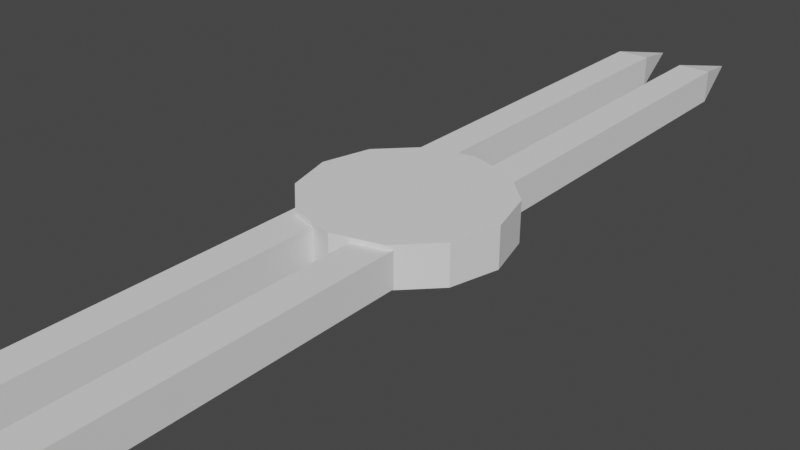 # Source: walkingMine.blend  (saved by Blender 2.93.20; exported with 4.5.12 LTS)
import bpy
from mathutils import Matrix  # noqa: F401  (used for matrix-valued properties, if any)

bpy.ops.wm.read_factory_settings(use_empty=True)
scene = bpy.context.scene
scene.name = 'Scene'

# ---- collections
col_collection = bpy.data.collections.new('Collection'); scene.collection.children.link(col_collection)

# ---- world
world_world = bpy.data.worlds.new('World'); scene.world = world_world
world_world.use_nodes = True; world_world.node_tree.nodes.clear()
_N = world_world.node_tree.nodes; _L = world_world.node_tree.links
n0 = _N.new('ShaderNodeOutputWorld'); n0.name = 'World Output'; n0.location = (300, 300)
n1 = _N.new('ShaderNodeBackground'); n1.name = 'Background'; n1.location = (10, 300)
n1.inputs[0].default_value = (0.05088, 0.05088, 0.05088, 1.0)
_L.new(n1.outputs[0], n0.inputs[0])
n0.is_active_output = True
world_world.color = (0.05088, 0.05088, 0.05088)
world_world.use_sun_shadow = False
world_world.sun_shadow_jitter_overblur = 0.0

# ---- meshes
me_cylinder = bpy.data.meshes.new('Cylinder')
me_cylinder.from_pydata([(0.0, 1.0, -1.0), (0.0, 1.0, 1.0), (0.5, 0.866, -1.0), (0.5, 0.866, 1.0), (0.866, 0.5, -1.0), (0.866, 0.5, 1.0), (1.0, -4.371e-08, -1.0), (1.0, -4.371e-08, 1.0), (0.866, -0.5, -1.0), (0.866, -0.5, 1.0), (0.5, -0.866, -1.0), (0.5, -0.866, 1.0), (-8.742e-08, -1.0, -1.0), (-8.742e-08, -1.0, 1.0), (-0.5, -0.866, -1.0), (-0.5, -0.866, 1.0), (-0.866, -0.5, -1.0), (-0.866, -0.5, 1.0), (-1.0, 1.192e-08, -1.0), (-1.0, 1.192e-08, 1.0), (-0.866, 0.5, -1.0), (-0.866, 0.5, 1.0), (-0.5, 0.866, -1.0), (-0.5, 0.866, 1.0)], [], [(0, 1, 3, 2), (2, 3, 5, 4), (4, 5, 7, 6), (6, 7, 9, 8), (8, 9, 11, 10), (10, 11, 13, 12), (12, 13, 15, 14), (14, 15, 17, 16), (16, 17, 19, 18), (18, 19, 21, 20), (3, 1, 23, 21, 19, 17, 15, 13, 11, 9, 7, 5), (20, 21, 23, 22), (22, 23, 1, 0), (0, 2, 4, 6, 8, 10, 12, 14, 16, 18, 20, 22)])
_uv = me_cylinder.uv_layers.new(name='UVMap')
_uv.uv.foreach_set('vector', [1.0, 0.5, 1.0, 1.0, 0.9167, 1.0, 0.9167, 0.5, 0.9167, 0.5, 0.9167, 1.0, 0.8333, 1.0, 0.8333, 0.5, 0.8333, 0.5, 0.8333, 1.0, 0.75, 1.0, 0.75, 0.5, 0.75, 0.5, 0.75, 1.0, 0.6667, 1.0, 0.6667, 0.5, 0.6667, 0.5, 0.6667, 1.0, 0.5833, 1.0, 0.5833, 0.5, 0.5833, 0.5, 0.5833, 1.0, 0.5, 1.0, 0.5, 0.5, 0.5, 0.5, 0.5, 1.0, 0.4167, 1.0, 0.4167, 0.5, 0.4167, 0.5, 0.4167, 1.0, 0.3333, 1.0, 0.3333, 0.5, 0.3333, 0.5, 0.3333, 1.0, 0.25, 1.0, 0.25, 0.5, 0.25, 0.5, 0.25, 1.0, 0.1667, 1.0, 0.1667, 0.5, 0.37, 0.4578, 0.25, 0.49, 0.13, 0.4578, 0.04215, 0.37, 0.01, 0.25, 0.04215, 0.13, 0.13, 0.04215, 0.25, 0.01, 0.37, 0.04215, 0.4578, 0.13, 0.49, 0.25, 0.4578, 0.37, 0.1667, 0.5, 0.1667, 1.0, 0.08333, 1.0, 0.08333, 0.5, 0.08333, 0.5, 0.08333, 1.0, 7.451e-08, 1.0, 7.451e-08, 0.5, 0.75, 0.49, 0.87, 0.4578, 0.9578, 0.37, 0.99, 0.25, 0.9578, 0.13, 0.87, 0.04215, 0.75, 0.01, 0.63, 0.04215, 0.5422, 0.13, 0.51, 0.25, 0.5422, 0.37, 0.63, 0.4578])
me_cylinder.use_remesh_fix_poles = True
me_cylinder.use_remesh_preserve_attributes = False
me_cylinder.update()
me_cube_001 = bpy.data.meshes.new('Cube.001')
me_cube_001.from_pydata([(-1.0, -1.0, -1.0), (-1.0, -1.0, 1.0), (-1.0, 1.0, -1.0), (-1.0, 1.0, 1.0), (1.0, -1.0, -1.0), (1.0, -1.0, 1.0), (1.0, 1.0, -1.0), (1.0, 1.0, 1.0), (-1.0, 2.938, 1.0), (-1.0, 2.938, -1.0), (1.0, 2.938, -1.0), (1.0, 2.938, 1.0), (-1.0, 4.632, 1.0), (-1.0, 4.632, -1.0), (1.0, 4.632, -1.0), (1.0, 4.632, 1.0), (0.0, 5.73, 0.0)], [], [(0, 1, 3, 2), (3, 7, 11, 8), (6, 7, 5, 4), (4, 5, 1, 0), (2, 6, 4, 0), (7, 3, 1, 5), (8, 11, 15, 12), (2, 3, 8, 9), (7, 6, 10, 11), (6, 2, 9, 10), (13, 12, 16), (9, 8, 12, 13), (11, 10, 14, 15), (10, 9, 13, 14), (15, 14, 16), (14, 13, 16), (12, 15, 16)])
_uv = me_cube_001.uv_layers.new(name='UVMap')
_uv.uv.foreach_set('vector', [0.375, 0.0, 0.625, 0.0, 0.625, 0.25, 0.375, 0.25, 0.875, 0.5, 0.625, 0.5, 0.625, 0.5, 0.875, 0.5, 0.375, 0.5, 0.625, 0.5, 0.625, 0.75, 0.375, 0.75, 0.375, 0.75, 0.625, 0.75, 0.625, 1.0, 0.375, 1.0, 0.125, 0.5, 0.375, 0.5, 0.375, 0.75, 0.125, 0.75, 0.625, 0.5, 0.875, 0.5, 0.875, 0.75, 0.625, 0.75, 0.875, 0.5, 0.625, 0.5, 0.625, 0.5, 0.875, 0.5, 0.375, 0.25, 0.625, 0.25, 0.625, 0.25, 0.375, 0.25, 0.625, 0.5, 0.375, 0.5, 0.375, 0.5, 0.625, 0.5, 0.375, 0.5, 0.125, 0.5, 0.125, 0.5, 0.375, 0.5, 0.375, 0.25, 0.625, 0.25, 0.375, 0.25, 0.375, 0.25, 0.625, 0.25, 0.625, 0.25, 0.375, 0.25, 0.625, 0.5, 0.375, 0.5, 0.375, 0.5, 0.625, 0.5, 0.375, 0.5, 0.125, 0.5, 0.125, 0.5, 0.375, 0.5, 0.625, 0.5, 0.375, 0.5, 0.625, 0.5, 0.375, 0.5, 0.125, 0.5, 0.375, 0.5, 0.875, 0.5, 0.625, 0.5, 0.875, 0.5])
me_cube_001.use_remesh_fix_poles = True
me_cube_001.use_remesh_preserve_attributes = False
me_cube_001.update()
me_cube_003 = bpy.data.meshes.new('Cube.003')
me_cube_003.from_pydata([(-1.0, -1.0, -1.0), (-1.0, -1.0, 1.0), (-1.0, 1.0, -1.0), (-1.0, 1.0, 1.0), (1.0, -1.0, -1.0), (1.0, -1.0, 1.0), (1.0, 1.0, -1.0), (1.0, 1.0, 1.0), (-1.0, 2.938, 1.0), (-1.0, 2.938, -1.0), (1.0, 2.938, -1.0), (1.0, 2.938, 1.0), (-1.0, 4.632, 1.0), (-1.0, 4.632, -1.0), (1.0, 4.632, -1.0), (1.0, 4.632, 1.0), (0.0, 5.73, 0.0)], [], [(0, 1, 3, 2), (3, 7, 11, 8), (6, 7, 5, 4), (4, 5, 1, 0), (2, 6, 4, 0), (7, 3, 1, 5), (8, 11, 15, 12), (2, 3, 8, 9), (7, 6, 10, 11), (6, 2, 9, 10), (13, 12, 16), (9, 8, 12, 13), (11, 10, 14, 15), (10, 9, 13, 14), (15, 14, 16), (14, 13, 16), (12, 15, 16)])
_uv = me_cube_003.uv_layers.new(name='UVMap')
_uv.uv.foreach_set('vector', [0.375, 0.0, 0.625, 0.0, 0.625, 0.25, 0.375, 0.25, 0.875, 0.5, 0.625, 0.5, 0.625, 0.5, 0.875, 0.5, 0.375, 0.5, 0.625, 0.5, 0.625, 0.75, 0.375, 0.75, 0.375, 0.75, 0.625, 0.75, 0.625, 1.0, 0.375, 1.0, 0.125, 0.5, 0.375, 0.5, 0.375, 0.75, 0.125, 0.75, 0.625, 0.5, 0.875, 0.5, 0.875, 0.75, 0.625, 0.75, 0.875, 0.5, 0.625, 0.5, 0.625, 0.5, 0.875, 0.5, 0.375, 0.25, 0.625, 0.25, 0.625, 0.25, 0.375, 0.25, 0.625, 0.5, 0.375, 0.5, 0.375, 0.5, 0.625, 0.5, 0.375, 0.5, 0.125, 0.5, 0.125, 0.5, 0.375, 0.5, 0.375, 0.25, 0.625, 0.25, 0.375, 0.25, 0.375, 0.25, 0.625, 0.25, 0.625, 0.25, 0.375, 0.25, 0.625, 0.5, 0.375, 0.5, 0.375, 0.5, 0.625, 0.5, 0.375, 0.5, 0.125, 0.5, 0.125, 0.5, 0.375, 0.5, 0.625, 0.5, 0.375, 0.5, 0.625, 0.5, 0.375, 0.5, 0.125, 0.5, 0.375, 0.5, 0.875, 0.5, 0.625, 0.5, 0.875, 0.5])
me_cube_003.use_remesh_fix_poles = True
me_cube_003.use_remesh_preserve_attributes = False
me_cube_003.update()
me_cube_004 = bpy.data.meshes.new('Cube.004')
me_cube_004.from_pydata([(-1.0, -1.0, -1.0), (-1.0, -1.0, 1.0), (-1.0, 1.0, -1.0), (-1.0, 1.0, 1.0), (1.0, -1.0, -1.0), (1.0, -1.0, 1.0), (1.0, 1.0, -1.0), (1.0, 1.0, 1.0), (-1.0, 2.938, 1.0), (-1.0, 2.938, -1.0), (1.0, 2.938, -1.0), (1.0, 2.938, 1.0), (-1.0, 4.632, 1.0), (-1.0, 4.632, -1.0), (1.0, 4.632, -1.0), (1.0, 4.632, 1.0), (0.0, 5.73, 0.0)], [], [(0, 1, 3, 2), (3, 7, 11, 8), (6, 7, 5, 4), (4, 5, 1, 0), (2, 6, 4, 0), (7, 3, 1, 5), (8, 11, 15, 12), (2, 3, 8, 9), (7, 6, 10, 11), (6, 2, 9, 10), (13, 12, 16), (9, 8, 12, 13), (11, 10, 14, 15), (10, 9, 13, 14), (15, 14, 16), (14, 13, 16), (12, 15, 16)])
_uv = me_cube_004.uv_layers.new(name='UVMap')
_uv.uv.foreach_set('vector', [0.375, 0.0, 0.625, 0.0, 0.625, 0.25, 0.375, 0.25, 0.875, 0.5, 0.625, 0.5, 0.625, 0.5, 0.875, 0.5, 0.375, 0.5, 0.625, 0.5, 0.625, 0.75, 0.375, 0.75, 0.375, 0.75, 0.625, 0.75, 0.625, 1.0, 0.375, 1.0, 0.125, 0.5, 0.375, 0.5, 0.375, 0.75, 0.125, 0.75, 0.625, 0.5, 0.875, 0.5, 0.875, 0.75, 0.625, 0.75, 0.875, 0.5, 0.625, 0.5, 0.625, 0.5, 0.875, 0.5, 0.375, 0.25, 0.625, 0.25, 0.625, 0.25, 0.375, 0.25, 0.625, 0.5, 0.375, 0.5, 0.375, 0.5, 0.625, 0.5, 0.375, 0.5, 0.125, 0.5, 0.125, 0.5, 0.375, 0.5, 0.375, 0.25, 0.625, 0.25, 0.375, 0.25, 0.375, 0.25, 0.625, 0.25, 0.625, 0.25, 0.375, 0.25, 0.625, 0.5, 0.375, 0.5, 0.375, 0.5, 0.625, 0.5, 0.375, 0.5, 0.125, 0.5, 0.125, 0.5, 0.375, 0.5, 0.625, 0.5, 0.375, 0.5, 0.625, 0.5, 0.375, 0.5, 0.125, 0.5, 0.375, 0.5, 0.875, 0.5, 0.625, 0.5, 0.875, 0.5])
me_cube_004.use_remesh_fix_poles = True
me_cube_004.use_remesh_preserve_attributes = False
me_cube_004.update()
me_cube_005 = bpy.data.meshes.new('Cube.005')
me_cube_005.from_pydata([(-1.0, -1.0, -1.0), (-1.0, -1.0, 1.0), (-1.0, 1.0, -1.0), (-1.0, 1.0, 1.0), (1.0, -1.0, -1.0), (1.0, -1.0, 1.0), (1.0, 1.0, -1.0), (1.0, 1.0, 1.0), (-1.0, 2.938, 1.0), (-1.0, 2.938, -1.0), (1.0, 2.938, -1.0), (1.0, 2.938, 1.0), (-1.0, 4.632, 1.0), (-1.0, 4.632, -1.0), (1.0, 4.632, -1.0), (1.0, 4.632, 1.0), (0.0, 5.73, 0.0)], [], [(0, 1, 3, 2), (3, 7, 11, 8), (6, 7, 5, 4), (4, 5, 1, 0), (2, 6, 4, 0), (7, 3, 1, 5), (8, 11, 15, 12), (2, 3, 8, 9), (7, 6, 10, 11), (6, 2, 9, 10), (13, 12, 16), (9, 8, 12, 13), (11, 10, 14, 15), (10, 9, 13, 14), (15, 14, 16), (14, 13, 16), (12, 15, 16)])
_uv = me_cube_005.uv_layers.new(name='UVMap')
_uv.uv.foreach_set('vector', [0.375, 0.0, 0.625, 0.0, 0.625, 0.25, 0.375, 0.25, 0.875, 0.5, 0.625, 0.5, 0.625, 0.5, 0.875, 0.5, 0.375, 0.5, 0.625, 0.5, 0.625, 0.75, 0.375, 0.75, 0.375, 0.75, 0.625, 0.75, 0.625, 1.0, 0.375, 1.0, 0.125, 0.5, 0.375, 0.5, 0.375, 0.75, 0.125, 0.75, 0.625, 0.5, 0.875, 0.5, 0.875, 0.75, 0.625, 0.75, 0.875, 0.5, 0.625, 0.5, 0.625, 0.5, 0.875, 0.5, 0.375, 0.25, 0.625, 0.25, 0.625, 0.25, 0.375, 0.25, 0.625, 0.5, 0.375, 0.5, 0.375, 0.5, 0.625, 0.5, 0.375, 0.5, 0.125, 0.5, 0.125, 0.5, 0.375, 0.5, 0.375, 0.25, 0.625, 0.25, 0.375, 0.25, 0.375, 0.25, 0.625, 0.25, 0.625, 0.25, 0.375, 0.25, 0.625, 0.5, 0.375, 0.5, 0.375, 0.5, 0.625, 0.5, 0.375, 0.5, 0.125, 0.5, 0.125, 0.5, 0.375, 0.5, 0.625, 0.5, 0.375, 0.5, 0.625, 0.5, 0.375, 0.5, 0.125, 0.5, 0.375, 0.5, 0.875, 0.5, 0.625, 0.5, 0.875, 0.5])
me_cube_005.use_remesh_fix_poles = True
me_cube_005.use_remesh_preserve_attributes = False
me_cube_005.update()
arm_armature = bpy.data.armatures.new('Armature')  # bones are not reproduced
arm_armature_003 = bpy.data.armatures.new('Armature.003')  # bones are not reproduced
arm_armature_004 = bpy.data.armatures.new('Armature.004')  # bones are not reproduced
arm_armature_005 = bpy.data.armatures.new('Armature.005')  # bones are not reproduced

# ---- objects
ob_cylinder = bpy.data.objects.new('Cylinder', me_cylinder)
ob_cube = bpy.data.objects.new('Cube', me_cube_001)
ob_armature = bpy.data.objects.new('Armature', arm_armature)
ob_armature_001 = bpy.data.objects.new('Armature.001', arm_armature_003)
ob_cube_001 = bpy.data.objects.new('Cube.001', me_cube_003)
ob_armature_002 = bpy.data.objects.new('Armature.002', arm_armature_004)
ob_cube_002 = bpy.data.objects.new('Cube.002', me_cube_004)
ob_armature_003 = bpy.data.objects.new('Armature.003', arm_armature_005)
ob_cube_003 = bpy.data.objects.new('Cube.003', me_cube_005)

# ---- transforms, parenting, visibility, modifiers, constraints
ob_cylinder.location = (0.0, 0.0, 0.5606)
ob_cylinder.scale = (0.8417, 0.8417, 0.1749)
ob_cube.parent = ob_armature
ob_cube.matrix_parent_inverse = Matrix(((1.0, -0.0, 0.0, -0.0), (0.0, -4.371e-08, -1.0, 2.631), (-0.0, 1.0, -4.371e-08, 0.6476), (-0.0, 0.0, 0.0, 1.0)))
ob_cube.location = (0.0, 0.0, 2.621)
ob_cube.scale = (0.15, 0.5981, 0.15)
_vg = ob_cube.vertex_groups.new(name='Bone')
for _i, _w in zip([0, 1, 2, 3, 4, 5, 6, 7], [0.9899, 0.99, 0.4728, 0.4754, 0.9832, 0.9863, 0.0612, 0.05576]): _vg.add([_i], _w, 'REPLACE')
_vg = ob_cube.vertex_groups.new(name='Bone.001')
for _i, _w in zip([2, 3, 6, 7, 8, 9, 10, 11], [0.5265, 0.5239, 0.9351, 0.9409, 0.869, 0.8691, 0.5135, 0.5137]): _vg.add([_i], _w, 'REPLACE')
_vg = ob_cube.vertex_groups.new(name='Bone.002')
for _i, _w in zip([8, 9, 10, 11, 12, 13, 14, 15, 16], [0.1205, 0.1161, 0.4844, 0.4855, 0.8703, 0.539, 0.5175, 0.9437, 0.07086]): _vg.add([_i], _w, 'REPLACE')
_vg = ob_cube.vertex_groups.new(name='Bone.003')
for _i, _w in zip([12, 13, 14, 15, 16], [0.1079, 0.4461, 0.4795, 0.05019, 0.928]): _vg.add([_i], _w, 'REPLACE')
_m = ob_cube.modifiers.new('Armature', 'ARMATURE')
_m.object = ob_armature
ob_armature.parent = ob_cylinder
ob_armature.matrix_parent_inverse = Matrix(((1.188, -0.0, 0.0, -0.0), (-0.0, 1.188, -0.0, 0.0), (0.0, -0.0, 5.717, -3.205), (-0.0, 0.0, -0.0, 1.0)))
ob_armature.location = (0.3099, 0.5574, 0.5545)
ob_armature.rotation_euler = (-1.571, -0.0, 0.0)
ob_armature_001.parent = ob_cylinder
ob_armature_001.matrix_parent_inverse = Matrix(((1.188, -0.0, 0.0, -0.0), (-0.0, 1.188, -0.0, 0.0), (0.0, -0.0, 5.717, -3.205), (-0.0, 0.0, -0.0, 1.0)))
ob_armature_001.location = (-0.3479, 0.5574, 0.5545)
ob_armature_001.rotation_euler = (-1.571, -0.0, 0.0)
ob_cube_001.parent = ob_armature_001
ob_cube_001.matrix_parent_inverse = Matrix(((1.0, -0.0, 0.0, -0.0), (0.0, -4.371e-08, -1.0, 2.631), (-0.0, 1.0, -4.371e-08, 0.6476), (-0.0, 0.0, 0.0, 1.0)))
ob_cube_001.location = (0.0, 0.0, 2.621)
ob_cube_001.scale = (0.15, 0.5981, 0.15)
_vg = ob_cube_001.vertex_groups.new(name='Bone')
for _i, _w in zip([0, 1, 2, 3, 4, 5, 6, 7], [0.9899, 0.99, 0.4728, 0.4754, 0.9832, 0.9863, 0.0612, 0.05576]): _vg.add([_i], _w, 'REPLACE')
_vg = ob_cube_001.vertex_groups.new(name='Bone.001')
for _i, _w in zip([2, 3, 6, 7, 8, 9, 10, 11], [0.5265, 0.5239, 0.9351, 0.9409, 0.869, 0.8691, 0.5135, 0.5137]): _vg.add([_i], _w, 'REPLACE')
_vg = ob_cube_001.vertex_groups.new(name='Bone.002')
for _i, _w in zip([8, 9, 10, 11, 12, 13, 14, 15, 16], [0.1205, 0.1161, 0.4844, 0.4855, 0.8703, 0.539, 0.5175, 0.9437, 0.07086]): _vg.add([_i], _w, 'REPLACE')
_vg = ob_cube_001.vertex_groups.new(name='Bone.003')
for _i, _w in zip([12, 13, 14, 15, 16], [0.1079, 0.4461, 0.4795, 0.05019, 0.928]): _vg.add([_i], _w, 'REPLACE')
_m = ob_cube_001.modifiers.new('Armature', 'ARMATURE')
_m.object = ob_armature_001
ob_armature_002.parent = ob_cylinder
ob_armature_002.matrix_parent_inverse = Matrix(((1.188, -0.0, 0.0, -0.0), (-0.0, 1.188, -0.0, 0.0), (0.0, -0.0, 5.717, -3.205), (-0.0, 0.0, -0.0, 1.0)))
ob_armature_002.location = (-0.3479, -0.58, 0.5545)
ob_armature_002.rotation_euler = (1.571, -0.0, 0.0)
ob_armature_002.scale = (1.0, -1.0, 1.0)
ob_cube_002.parent = ob_armature_002
ob_cube_002.matrix_parent_inverse = Matrix(((1.0, -0.0, 0.0, -0.0), (0.0, -4.371e-08, -1.0, 2.631), (-0.0, 1.0, -4.371e-08, 0.6476), (-0.0, 0.0, 0.0, 1.0)))
ob_cube_002.location = (0.0, 0.0, 2.621)
ob_cube_002.scale = (0.15, 0.5981, 0.15)
_vg = ob_cube_002.vertex_groups.new(name='Bone')
for _i, _w in zip([0, 1, 2, 3, 4, 5, 6, 7], [0.9899, 0.99, 0.4728, 0.4754, 0.9832, 0.9863, 0.0612, 0.05576]): _vg.add([_i], _w, 'REPLACE')
_vg = ob_cube_002.vertex_groups.new(name='Bone.001')
for _i, _w in zip([2, 3, 6, 7, 8, 9, 10, 11], [0.5265, 0.5239, 0.9351, 0.9409, 0.869, 0.8691, 0.5135, 0.5137]): _vg.add([_i], _w, 'REPLACE')
_vg = ob_cube_002.vertex_groups.new(name='Bone.002')
for _i, _w in zip([8, 9, 10, 11, 12, 13, 14, 15, 16], [0.1205, 0.1161, 0.4844, 0.4855, 0.8703, 0.539, 0.5175, 0.9437, 0.07086]): _vg.add([_i], _w, 'REPLACE')
_vg = ob_cube_002.vertex_groups.new(name='Bone.003')
for _i, _w in zip([12, 13, 14, 15, 16], [0.1079, 0.4461, 0.4795, 0.05019, 0.928]): _vg.add([_i], _w, 'REPLACE')
_m = ob_cube_002.modifiers.new('Armature', 'ARMATURE')
_m.object = ob_armature_002
ob_armature_003.parent = ob_cylinder
ob_armature_003.matrix_parent_inverse = Matrix(((1.188, -0.0, 0.0, -0.0), (-0.0, 1.188, -0.0, 0.0), (0.0, -0.0, 5.717, -3.205), (-0.0, 0.0, -0.0, 1.0)))
ob_armature_003.location = (0.3084, -0.58, 0.5545)
ob_armature_003.rotation_euler = (1.571, -0.0, 0.0)
ob_armature_003.scale = (1.0, -1.0, 1.0)
ob_cube_003.parent = ob_armature_003
ob_cube_003.matrix_parent_inverse = Matrix(((1.0, -0.0, 0.0, -0.0), (0.0, -4.371e-08, -1.0, 2.631), (-0.0, 1.0, -4.371e-08, 0.6476), (-0.0, 0.0, 0.0, 1.0)))
ob_cube_003.location = (0.0, 0.0, 2.621)
ob_cube_003.scale = (0.15, 0.5981, 0.15)
_vg = ob_cube_003.vertex_groups.new(name='Bone')
for _i, _w in zip([0, 1, 2, 3, 4, 5, 6, 7], [0.9899, 0.99, 0.4728, 0.4754, 0.9832, 0.9863, 0.0612, 0.05576]): _vg.add([_i], _w, 'REPLACE')
_vg = ob_cube_003.vertex_groups.new(name='Bone.001')
for _i, _w in zip([2, 3, 6, 7, 8, 9, 10, 11], [0.5265, 0.5239, 0.9351, 0.9409, 0.869, 0.8691, 0.5135, 0.5137]): _vg.add([_i], _w, 'REPLACE')
_vg = ob_cube_003.vertex_groups.new(name='Bone.002')
for _i, _w in zip([8, 9, 10, 11, 12, 13, 14, 15, 16], [0.1205, 0.1161, 0.4844, 0.4855, 0.8703, 0.539, 0.5175, 0.9437, 0.07086]): _vg.add([_i], _w, 'REPLACE')
_vg = ob_cube_003.vertex_groups.new(name='Bone.003')
for _i, _w in zip([12, 13, 14, 15, 16], [0.1079, 0.4461, 0.4795, 0.05019, 0.928]): _vg.add([_i], _w, 'REPLACE')
_m = ob_cube_003.modifiers.new('Armature', 'ARMATURE')
_m.object = ob_armature_003

# ---- collection membership
col_collection.objects.link(ob_cylinder)
col_collection.objects.link(ob_cube)
col_collection.objects.link(ob_armature)
col_collection.objects.link(ob_armature_001)
col_collection.objects.link(ob_cube_001)
col_collection.objects.link(ob_armature_002)
col_collection.objects.link(ob_cube_002)
col_collection.objects.link(ob_armature_003)
col_collection.objects.link(ob_cube_003)

# ---- scene / render settings (as saved in the file)
scene.frame_start = 1; scene.frame_end = 80; scene.frame_set(1)
scene.render.engine = 'BLENDER_EEVEE_NEXT'
scene.cycles.use_denoising = False
scene.cycles.samples = 128
scene.cycles.sampling_pattern = 'TABULATED_SOBOL'
scene.cycles.use_adaptive_sampling = False
scene.cycles.use_light_tree = False
scene.view_settings.view_transform = 'Filmic'
bpy.context.view_layer.update()

# ---- added for rendering (the .blend has no active camera and no usable light): camera, sun
cam_auto = bpy.data.cameras.new('AutoCamera')
cam_auto.lens = 50.0
cam_auto.sensor_width = 36.0
cam_auto.clip_end = 1000.0
ob_auto_camera = bpy.data.objects.new('AutoCamera', cam_auto)
scene.collection.objects.link(ob_auto_camera)
ob_auto_camera.location = (4.67121, -5.67966, 4.22798)
ob_auto_camera.rotation_euler = (1.09748, -7.21219e-08, 0.694738)
scene.camera = ob_auto_camera
light_auto_sun = bpy.data.lights.new('AutoSun', 'SUN')
light_auto_sun.energy = 3.0
light_auto_sun.angle = 0.0523599
ob_auto_sun = bpy.data.objects.new('AutoSun', light_auto_sun)
scene.collection.objects.link(ob_auto_sun)
ob_auto_sun.rotation_euler = (0.872665, 0.174533, 0.523599)
bpy.context.view_layer.update()
